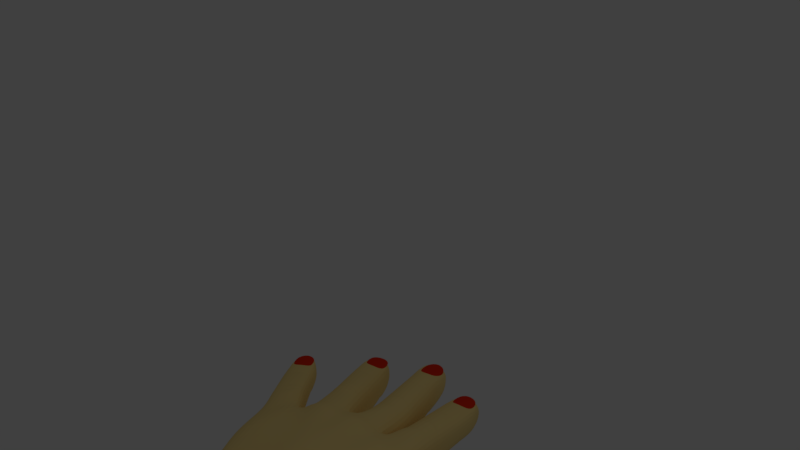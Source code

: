 # Source: Colored_Hand_-_Materials_Only.blend  (saved by Blender 2.78.0; exported with 4.5.12 LTS)
import bpy
from mathutils import Matrix  # noqa: F401  (used for matrix-valued properties, if any)

bpy.ops.wm.read_factory_settings(use_empty=True)
scene = bpy.context.scene
scene.name = 'Scene'

# ---- collections
col_collection_1 = bpy.data.collections.new('Collection 1'); scene.collection.children.link(col_collection_1)

# ---- materials (node trees are filled in below, after node groups)
mat_material_006 = bpy.data.materials.new('Material.006')
mat_material_006.alpha_threshold = 0.0
mat_material_006.use_transparent_shadow = False
mat_material_006.diffuse_color = (0.9114, 0.6912, 0.266, 1.0)
mat_material_006.roughness = 0.5
mat_material_007 = bpy.data.materials.new('Material.007')
mat_material_007.alpha_threshold = 0.0
mat_material_007.use_transparent_shadow = False
mat_material_007.diffuse_color = (0.8, 0.03054, 0.006663, 1.0)
mat_material_007.roughness = 0.5

# ---- material node trees

# ---- world
world_world = bpy.data.worlds.new('World'); scene.world = world_world
world_world.color = (0.05088, 0.05088, 0.05088)
world_world.use_sun_shadow = False
world_world.sun_shadow_jitter_overblur = 0.0
world_world.cycles.sampling_method = 'MANUAL'

# ---- cameras
cam_camera = bpy.data.cameras.new('Camera')
cam_camera.clip_end = 100.0
cam_camera.lens = 35.0
cam_camera.sensor_width = 32.0
cam_camera.sensor_height = 18.0
cam_camera.ortho_scale = 7.314
cam_camera.dof.focus_distance = 0.0
cam_camera.dof.aperture_fstop = 128.0

# ---- lights
light_lamp = bpy.data.lights.new('Lamp', 'POINT')
light_lamp.transmission_factor = 0.0
light_lamp.cutoff_distance = 30.0
light_lamp.energy = 100.0
light_lamp.shadow_buffer_clip_start = 1.001
light_lamp.shadow_soft_size = 0.1
light_lamp.shadow_maximum_resolution = 0.006
light_lamp.use_absolute_resolution = True

# ---- meshes
me_plane = bpy.data.meshes.new('Plane')
me_plane.from_pydata([(-1.0, -1.0, 0.0), (1.0, -1.0, 0.0), (-1.0, 1.0, 0.0), (1.0, 1.0, 0.0)], [], [(0, 1, 3, 2)])
me_plane.use_remesh_preserve_volume = False
me_plane.use_remesh_preserve_attributes = False
me_plane.use_mirror_vertex_groups = False
me_plane.update()
me_cube_006 = bpy.data.meshes.new('Cube.006')
me_cube_006.from_pydata([(-1.0, -1.0, -2.277), (-1.0, -1.0, 1.67), (-0.9201, 0.7712, -0.8842), (-0.9201, 0.7712, 1.587), (1.0, -1.0, -2.277), (1.0, -1.0, 1.67), (0.9459, 0.7166, -0.7014), (1.025, 0.716, 1.022), (0.2229, 0.7573, -0.8743), (0.07143, 0.7689, -0.8842), (-0.1797, 0.7712, -0.8842), (-0.5499, 0.7712, -0.8842), (-0.5499, 0.7712, 2.041), (-0.1797, 0.7712, 2.353), (0.1327, 0.7712, 2.353), (0.4593, 0.7712, 2.041), (-0.6, -1.0, -2.548), (-0.2, -1.0, -2.384), (0.2, -1.0, -2.384), (0.6, -1.0, -2.296), (0.6218, -1.039, 2.944), (0.2327, -1.059, 3.32), (-0.1673, -1.059, 3.32), (-0.5782, -1.039, 2.944), (-1.284, 1.372, 1.883), (-1.284, 1.372, -1.274), (-0.9832, 1.495, -1.274), (0.5453, 1.495, 2.323), (1.176, 1.542, 1.075), (1.238, 1.454, -1.202), (0.111, 1.481, -1.032), (-0.07255, 1.481, -1.264), (-0.4327, 1.495, -1.274), (-0.8236, 1.84, 2.596), (-0.2711, 1.602, 2.771), (0.1498, 1.495, 2.771), (-1.423, 1.793, 1.897), (-1.456, 1.757, -1.274), (-1.161, 2.571, -1.11), (0.5781, 2.034, 2.2), (1.348, 1.945, 1.012), (1.35, 1.909, -1.535), (0.3255, 2.115, -1.027), (-0.07255, 2.02, -1.264), (-0.4737, 2.034, -1.274), (-1.161, 2.571, 2.1), (-0.3352, 2.034, 2.771), (0.1089, 2.038, 2.613), (0.8348, 2.754, 2.005), (1.383, 2.321, 1.046), (1.387, 2.349, -1.559), (0.8365, 2.757, -1.162), (0.08311, 3.053, -1.354), (-0.5372, 2.949, -1.015), (-1.112, 2.703, -1.272), (-1.112, 2.703, 1.639), (-0.5312, 2.925, 1.871), (0.08387, 3.006, 1.618), (-1.591, 2.174, 1.547), (-1.591, 2.174, -1.0), (-1.288, 2.68, -0.6901), (-1.288, 2.68, 1.45), (-1.79, 2.444, 1.494), (-1.79, 2.444, -0.7447), (-1.492, 2.868, -0.908), (-1.479, 2.889, 1.642), (-2.13, 2.981, 1.16), (-2.128, 2.946, -0.4319), (-1.787, 3.231, -0.6611), (-1.77, 3.261, 1.317), (-2.148, 3.222, 0.9558), (-2.24, 3.151, -0.5541), (-1.876, 3.373, -0.7288), (-1.972, 3.35, 0.9838), (-2.255, 3.37, 1.018), (-2.313, 3.341, -0.4425), (-2.037, 3.577, -0.6353), (-2.058, 3.505, 1.011), (-2.299, 3.48, 1.123), (-2.299, 3.48, -0.2986), (-2.127, 3.608, -0.4384), (-2.127, 3.608, 0.983), (-0.8272, 3.504, -1.245), (-1.3, 3.222, -1.142), (-1.305, 3.305, 1.167), (-0.837, 3.52, 1.109), (-1.092, 4.087, -1.219), (-1.503, 3.858, -1.128), (-1.54, 3.894, 0.802), (-1.066, 4.042, 0.7195), (-1.161, 4.311, -1.235), (-1.625, 4.11, -1.109), (-1.577, 4.192, 0.5727), (-1.24, 4.29, 0.4705), (-1.311, 4.482, -1.142), (-1.667, 4.329, -1.044), (-1.637, 4.418, 0.3148), (-1.346, 4.513, 0.263), (-1.397, 4.606, -0.8316), (-1.634, 4.51, -0.7623), (-1.64, 4.527, 0.01116), (-1.409, 4.591, -0.09075), (0.01512, 3.392, -1.289), (-0.6094, 3.332, -1.047), (-0.5421, 3.332, 1.073), (0.0277, 3.438, 1.232), (-0.03829, 3.721, -1.23), (-0.6555, 3.638, -1.066), (-0.5988, 3.639, 0.9272), (-0.05767, 3.762, 1.186), (-0.2639, 4.36, -1.253), (-0.755, 4.262, -1.151), (-0.7397, 4.273, 0.8036), (-0.2663, 4.376, 0.9206), (-0.3218, 4.599, -1.328), (-0.8483, 4.496, -1.125), (-0.8141, 4.637, 0.7544), (-0.3814, 4.741, 0.8477), (-0.455, 4.952, -1.136), (-0.8736, 4.89, -0.5261), (-0.8543, 4.914, 0.8118), (-0.4828, 5.021, 0.2842), (-0.5889, 5.064, -0.5222), (-0.8145, 5.02, -0.4351), (-0.8574, 4.977, 0.1587), (-0.5669, 5.07, 0.1907), (0.6161, 3.647, -1.268), (0.05562, 3.538, -1.546), (0.01484, 3.574, 0.5625), (0.5945, 3.664, 0.9134), (0.5109, 4.203, -1.401), (0.003569, 4.143, -1.486), (-0.003065, 4.145, 0.4824), (0.5388, 4.213, 0.7214), (0.4923, 4.555, -1.518), (-0.02042, 4.493, -1.621), (0.04685, 4.549, 0.2457), (0.4097, 4.591, 0.3529), (0.3923, 4.786, -1.434), (0.01406, 4.742, -1.474), (0.04209, 4.757, 0.09749), (0.3348, 4.789, 0.1187), (0.3123, 4.863, -1.15), (0.04878, 4.81, -1.175), (0.0413, 4.822, -0.0191), (0.3468, 4.859, -0.08297), (1.009, 2.982, 0.8398), (1.467, 2.652, 1.052), (1.473, 2.669, -1.605), (0.9647, 3.039, -0.9868), (1.004, 3.181, 0.7431), (1.585, 2.949, 0.9538), (1.569, 2.939, -1.384), (0.9887, 3.241, -1.257), (1.017, 3.309, 0.6259), (1.49, 3.165, 0.5586), (1.531, 3.137, -0.8666), (1.006, 3.373, -1.282), (1.124, 3.551, 0.8987), (1.494, 3.327, 0.7659), (1.522, 3.334, -1.306), (1.087, 3.54, -1.24), (1.193, 3.605, 0.5541), (1.433, 3.512, 0.5733), (1.444, 3.501, -1.034), (1.21, 3.593, -1.263), (0.7459, 0.7712, 1.814), (0.8, -1.0, -2.286), (0.5781, 0.7712, -0.8842), (0.8123, -1.022, 2.615), (0.9067, 1.495, 1.798), (0.64, 1.495, -1.796), (0.9898, 2.021, 1.58), (0.7671, 2.089, -2.071), (1.027, 2.388, 1.437), (1.053, 2.553, -1.795), (1.191, 2.834, 1.462), (1.23, 2.836, -1.723), (1.297, 3.069, 1.312), (1.273, 3.051, -1.788), (1.301, 3.22, 1.29), (1.32, 3.139, -1.657), (1.33, 3.421, 1.173), (1.338, 3.446, -1.633), (1.358, 3.515, 1.055), (1.411, 3.584, -1.232), (0.3998, 0.7712, -0.8842), (0.675, -1.035, 2.862), (0.297, 1.495, -1.483), (0.5445, 2.129, -1.586), (0.9197, 2.659, -1.568), (1.006, 3.028, -1.478), (1.029, 3.182, -1.711), (1.057, 3.298, -1.729), (1.176, 3.496, -1.673), (1.346, 3.605, -1.282), (0.6122, 0.7712, 1.977), (0.6556, -1.0, -2.293), (0.7511, 1.515, 2.187), (0.8222, 2.019, 2.027), (0.8922, 2.538, 1.658), (1.028, 2.957, 1.223), (1.075, 3.158, 1.009), (1.107, 3.286, 0.9363), (1.241, 3.479, 1.077), (1.276, 3.576, 0.9425), (0.8503, 0.7712, 1.686), (0.9129, -1.0, -2.281), (1.06, 1.541, 1.653), (1.111, 2.034, 1.377), (1.172, 2.377, 1.209), (1.338, 2.778, 1.313), (1.443, 3.034, 1.158), (1.415, 3.175, 1.19), (1.454, 3.354, 1.177), (1.44, 3.476, 0.9583), (0.7772, 0.7712, -0.8842), (0.9185, -1.01, 2.388), (0.9055, 1.545, -1.724), (1.083, 2.095, -1.88), (1.185, 2.417, -1.698), (1.36, 2.756, -1.717), (1.427, 2.985, -1.593), (1.466, 3.08, -1.458), (1.441, 3.385, -1.44), (1.459, 3.595, -1.214), (1.397, 2.458, -1.539), (1.411, 2.449, 1.109), (0.852, 2.857, 1.085), (0.8968, 2.965, -1.234), (1.103, 2.65, 1.35), (1.118, 2.664, -1.821), (0.9586, 2.729, 1.528), (0.9701, 2.838, -1.648), (1.205, 2.52, -1.71), (1.235, 2.508, 1.192), (-1.0, -0.8816, -2.201), (-1.0, -0.8816, 1.67), (1.115, -0.9367, -2.305), (1.068, -0.8326, 1.569), (0.6213, -0.92, 2.957), (0.2322, -0.9396, 3.333), (-0.1678, -0.9396, 3.333), (-0.5787, -0.92, 2.957), (-0.6, -0.8816, -2.219), (-0.1982, -0.8848, -2.002), (0.09481, -0.9012, -1.947), (0.4483, -0.8956, -2.209), (0.8118, -0.9028, 2.628), (0.7893, -0.8816, -2.21), (0.642, -0.8816, -2.217), (0.6745, -0.9157, 2.875), (0.9181, -0.8909, 2.401), (0.9082, -0.8816, -2.205), (-0.3648, 0.7712, -0.8842), (-0.3648, 0.7712, 2.197), (-0.4, -1.0, -2.466), (-0.3714, -1.051, 3.179), (-0.6541, 1.495, -1.274), (-0.5019, 1.648, 2.589), (-0.7917, 2.114, -1.44), (-0.6305, 2.166, 2.443), (-0.8148, 2.834, -1.615), (-0.8211, 2.907, 2.206), (-1.088, 3.421, -1.325), (-1.089, 3.443, 1.657), (-1.306, 3.972, -1.384), (-1.306, 3.986, 0.9466), (-1.4, 4.211, -1.368), (-1.393, 4.208, 0.8228), (-1.464, 4.412, -1.289), (-1.519, 4.529, 0.3298), (-1.516, 4.558, -0.9336), (-1.518, 4.549, 0.1891), (-0.4, -0.8816, -2.142), (-0.3719, -0.9322, 3.192), (-0.0733, 0.7617, -0.8549), (-0.06591, 0.7712, 2.353), (0.0, -1.0, -2.384), (0.03405, -1.061, 3.367), (-0.219, 1.495, -1.274), (-0.07733, 1.495, 2.771), (-0.219, 2.034, -1.274), (-0.1231, 2.034, 2.687), (-0.227, 3.001, -1.184), (-0.227, 3.096, 1.789), (-0.3073, 3.384, -1.355), (-0.2909, 3.385, 1.956), (-0.3529, 3.691, -1.26), (-0.3554, 3.764, 1.65), (-0.5199, 4.291, -1.324), (-0.5159, 4.321, 1.303), (-0.5988, 4.542, -1.426), (-0.6102, 4.648, 1.19), (-0.6405, 4.84, -1.319), (-0.6869, 5.046, 0.6585), (-0.6967, 5.051, -0.6719), (-0.7001, 5.055, 0.1464), (0.003166, -0.8873, -1.955), (0.03357, -0.942, 3.38), (0.1249, 0.7602, -0.8772), (0.3328, 0.7712, 2.197), (0.4, -1.0, -2.34), (0.4286, -1.051, 3.179), (0.01925, 1.481, -1.148), (0.3475, 1.495, 2.547), (0.1141, 2.075, -1.202), (0.3487, 2.055, 2.431), (0.3703, 3.022, -1.869), (0.3769, 3.04, 1.742), (0.3302, 3.585, -1.468), (0.3405, 3.537, 1.56), (0.2584, 4.177, -1.446), (0.2679, 4.179, 0.9518), (0.2359, 4.524, -1.569), (0.2344, 4.507, 0.8174), (0.2031, 4.765, -1.456), (0.2054, 4.777, 0.4744), (0.1876, 4.826, -1.367), (0.1928, 4.863, 0.3412), (0.2843, -0.8956, -2.132), (0.4281, -0.9322, 3.192), (-0.7722, 0.7712, -0.8842), (-0.8302, -1.018, 2.538), (-0.7722, 0.7712, 1.768), (-0.8402, -1.0, -2.385), (-1.164, 1.421, -1.274), (-1.123, 1.703, 2.622), (-1.267, 2.113, -1.124), (-1.211, 2.015, 2.262), (-1.386, 2.34, -1.034), (-1.417, 2.385, 1.888), (-1.576, 2.612, -0.7997), (-1.572, 2.621, 1.85), (-1.912, 3.056, -0.6281), (-1.926, 3.103, 1.454), (-2.024, 3.217, -0.6137), (-2.039, 3.263, 1.481), (-2.144, 3.404, -0.5193), (-2.191, 3.501, 1.317), (-2.224, 3.564, -0.3617), (-2.216, 3.589, 1.017), (-0.8402, -0.8816, -2.209), (-0.8307, -0.8987, 2.551), (-0.4298, 2.516, 2.47), (0.6729, 2.448, 1.992), (1.356, 2.068, 1.005), (-1.135, 2.607, 1.957), (-0.5055, 2.392, -1.455), (0.01748, 2.401, -1.366), (1.376, 2.076, -1.575), (0.09068, 2.59, 2.224), (-1.135, 2.607, -1.208), (0.6909, 2.418, -1.535), (0.907, 2.33, -1.851), (0.9847, 2.187, 1.588), (0.8707, 2.325, 1.804), (0.7819, 2.407, -1.573), (1.133, 2.262, -1.75), (1.137, 2.132, 1.366), (-0.7184, 2.398, -1.348), (-0.6739, 2.438, 2.624), (-0.1721, 2.434, 2.624), (-0.223, 2.39, -1.54), (0.2407, 2.395, -1.251), (0.3526, 2.431, 2.583), (-0.4805, 2.721, 2.341), (1.372, 2.194, 0.9206), (-0.5213, 2.721, -1.545), (1.378, 2.2, -1.595), (0.08728, 2.798, 2.047), (-1.123, 2.655, -1.24), (0.7645, 2.605, -1.46), (0.9832, 2.45, -1.734), (1.007, 2.288, 1.515), (0.8823, 2.432, 1.734), (0.8554, 2.526, -1.511), (1.137, 2.348, -1.67), (1.156, 2.255, 1.29), (-0.769, 2.685, -1.538), (-0.7337, 2.696, 2.824), (-0.2008, 2.909, 2.845), (-0.225, 2.759, -1.672), (0.3109, 2.716, -1.573), (0.3774, 2.805, 2.553), (0.7557, 2.601, 2.123), (-1.123, 2.655, 1.798), (0.07128, 2.699, -1.8), (-1.0, -1.0, -0.3037), (-0.9201, 0.7712, 0.3513), (1.116, 0.7371, 0.0582), (1.0, -1.0, -0.1057), (0.6129, -1.023, 0.3401), (0.2238, -1.043, 0.7158), (-0.1762, -1.043, 0.7158), (-0.5871, -1.023, 0.3401), (-1.337, 1.343, 0.2967), (1.286, 1.519, -0.08568), (-1.486, 1.737, 0.408), (1.386, 1.909, -0.2611), (-1.161, 2.571, 0.4953), (1.487, 2.286, -0.5138), (-1.112, 2.703, 0.1835), (-0.5372, 2.949, 0.1052), (0.08311, 3.053, -0.202), (0.845, 2.757, 0.4495), (-1.591, 2.174, 0.2733), (-1.288, 2.68, 0.5836), (-1.79, 2.444, 0.2018), (-1.479, 2.897, 0.4114), (-2.13, 2.945, 0.5418), (-1.771, 3.271, 0.3633), (-2.24, 3.151, 0.4914), (-1.866, 3.412, 0.3406), (-2.313, 3.341, 0.5066), (-2.037, 3.577, 0.3138), (-2.299, 3.48, 0.4121), (-2.127, 3.608, 0.2723), (-1.318, 3.21, -0.06405), (-0.8463, 3.577, -0.5072), (-1.54, 3.85, -0.1273), (-1.062, 4.074, -0.7745), (-1.63, 4.124, -0.1603), (-1.164, 4.294, -0.8588), (-1.672, 4.343, -0.2308), (-1.272, 4.481, -0.8362), (-1.637, 4.518, -0.4183), (-1.403, 4.598, -0.5752), (-0.6266, 3.332, 0.08154), (0.0277, 3.438, -0.5694), (-0.688, 3.655, 0.01043), (-0.02609, 3.736, -0.5403), (-0.8206, 4.263, -0.07108), (-0.2225, 4.365, -0.3427), (-0.8654, 4.496, -0.09138), (-0.3218, 4.599, -0.3641), (-0.9208, 4.788, 0.2696), (-0.3772, 4.892, -0.3076), (-0.8446, 5.015, -0.1946), (-0.5889, 5.092, -0.253), (0.01197, 3.57, -0.6321), (0.6185, 3.672, -0.2025), (-0.02876, 4.145, -0.5432), (0.5656, 4.213, -0.3211), (-0.04709, 4.491, -0.6235), (0.519, 4.553, -0.4997), (0.001451, 4.769, -0.6191), (0.4046, 4.813, -0.5798), (0.05132, 4.864, -0.6112), (0.3533, 4.889, -0.5824), (1.503, 2.659, -0.3125), (0.967, 3.055, -0.09208), (1.573, 2.951, -0.228), (0.9559, 3.233, -0.3821), (1.528, 3.122, -0.2313), (0.989, 3.334, -0.4364), (1.074, 3.584, -0.4632), (1.51, 3.526, -0.2461), (1.221, 3.674, -0.2043), (1.407, 3.66, 0.08356), (0.8034, -1.006, 0.01143), (1.329, 3.688, -0.01433), (0.6662, -1.019, 0.2582), (0.9129, -1.0, -0.1057), (1.48, 3.621, 0.03948), (0.8768, 2.911, -0.06763), (1.464, 2.39, -0.4587), (1.196, -0.8943, -0.202), (-1.025, -0.8735, -0.2431), (-1.52, 4.558, -0.3834), (-0.3803, -1.036, 0.5749), (-0.712, 5.053, -0.2268), (0.02519, -1.045, 0.7628), (0.193, 4.893, -0.7721), (0.4197, -1.036, 0.5749), (-2.204, 3.543, 0.3041), (-0.8391, -1.002, -0.066), (-1.135, 2.607, 0.3746), (1.424, 2.055, -0.3464), (-1.123, 2.655, 0.279), (1.464, 2.167, -0.4163), (-0.9601, -0.05518, 1.628), (1.061, -0.05944, -1.018), (-0.9601, -0.05518, -1.543), (0.9937, -0.04247, 1.102), (0.5297, -0.05518, 2.1), (0.169, -0.0599, 2.516), (-0.1875, -0.05938, 2.506), (-0.5749, -0.05518, 2.1), (-0.5749, -0.05518, -1.552), (-0.1898, -0.05518, -1.474), (0.08156, -0.06333, -1.469), (0.3499, -0.06915, -1.542), (0.7729, -0.05518, 1.864), (0.6837, -0.05518, -1.547), (0.5209, -0.05518, -1.55), (0.6339, -0.05518, 2.035), (0.8816, -0.05518, 1.731), (0.8427, -0.05518, -1.545), (-0.3824, -0.05518, 2.263), (-0.3824, -0.05518, -1.513), (-0.02943, -0.06153, 2.547), (-0.03665, -0.05996, -1.46), (0.3664, -0.05518, 2.263), (0.2046, -0.06767, -1.505), (-0.8062, -0.05518, 1.979), (-0.8062, -0.05518, -1.546), (1.158, -0.06164, -0.1048), (-1.031, -0.05518, 0.04274), (0.056, 3.321, -1.448), (0.698, 3.209, -1.267), (0.6977, 3.208, 1.416), (0.05688, 3.296, 1.158), (0.3404, 3.332, 1.728), (0.3405, 3.321, -1.705), (0.05098, 3.314, -0.3436), (0.7193, 3.21, 0.1073), (-0.6107, 4.636, 0.9244), (-0.4277, 4.737, 0.8297), (-0.6796, 5.021, 0.728), (-0.5233, 4.981, 0.3241), (-0.8201, 4.899, 0.3064), (-0.7649, 4.645, 0.8111), (-0.6182, 4.645, 0.9363), (-0.4469, 4.718, 0.9337), (-0.673, 5.051, 0.8834), (-0.498, 5.075, 0.7438), (-0.8978, 4.977, 0.7257), (-0.768, 4.675, 0.9179), (-0.004791, 4.162, -1.567), (0.5325, 4.229, -1.379), (0.2639, 4.195, -1.473), (0.5433, 4.194, -1.351), (-0.001284, 4.124, -1.566), (0.271, 4.159, -1.461), (0.05861, 3.55, -1.56), (0.6174, 3.645, -1.363), (0.334, 3.596, -1.494), (0.001773, 3.606, -0.522), (0.06464, 3.527, -1.563), (0.3343, 3.576, -1.521), (0.01028, 3.54, -0.4997), (0.6236, 3.626, -1.35), (-1.376, 4.158, 0.853), (-1.174, 4.276, 0.541), (-1.52, 4.532, 0.3736), (-1.294, 4.502, 0.3114), (-1.678, 4.426, 0.1445), (-1.634, 4.147, 0.6244), (-1.397, 4.216, 0.7419), (-1.228, 4.29, 0.5462), (-1.499, 4.513, 0.3122), (-1.347, 4.506, 0.3372), (-1.667, 4.424, 0.3348), (-1.597, 4.187, 0.6189), (-1.585, 4.209, 0.6424), (-1.249, 4.307, 0.5402), (-1.733, 4.483, 0.5018), (-1.322, 4.628, 0.4542), (-1.406, 4.234, 0.8115), (-1.508, 4.575, 0.5398), (0.2379, 4.449, 0.8228), (0.4929, 4.553, 0.5166), (0.2007, 4.816, 0.4748), (0.4076, 4.789, 0.2175), (0.0002881, 4.745, 0.1983), (-0.02024, 4.491, 0.3744), (0.2279, 4.496, 0.5082), (0.3916, 4.572, 0.4834), (0.1921, 4.804, 0.2909), (0.3665, 4.753, 0.2634), (0.04548, 4.718, 0.2449), (0.07093, 4.534, 0.3921), (0.2327, 4.421, 0.8672), (0.2031, 4.914, 0.5627), (0.4222, 4.522, 0.5364), (0.3889, 4.873, 0.3385), (-0.02373, 4.861, 0.2412), (0.05164, 4.475, 0.471), (-2.024, 3.242, 1.482), (-1.879, 3.417, 1.199), (-2.203, 3.518, 1.306), (-2.031, 3.543, 1.151), (-2.302, 3.36, 1.166), (-2.236, 3.158, 1.141), (-2.048, 3.293, 1.138), (-1.966, 3.378, 1.222), (-2.181, 3.489, 1.121), (-2.032, 3.523, 1.173), (-2.276, 3.35, 1.181), (-2.17, 3.244, 1.171), (-2.002, 3.22, 1.579), (-2.238, 3.62, 1.409), (-1.866, 3.377, 1.173), (-2.06, 3.653, 1.183), (-2.413, 3.451, 1.121), (-2.21, 3.092, 1.135), (1.532, 3.085, -0.2293), (1.557, 3.052, -1.116), (1.526, 3.322, -1.045), (1.543, 3.117, 0.6891), (1.516, 3.332, 0.8719), (1.481, 3.57, -0.163), (1.548, 3.538, -0.912), (1.48, 3.48, 0.8163), (1.5, 3.142, -0.2337), (1.54, 3.125, -0.6493), (1.5, 3.348, -1.027), (1.525, 3.145, 0.3475), (1.465, 3.352, 0.7342), (1.478, 3.555, -0.06724), (1.371, 3.51, -0.7328), (1.494, 3.489, 0.2518), (1.535, 3.359, 0.007412), (1.56, 3.349, -0.8397), (1.524, 3.348, 0.8101), (1.551, 3.597, 0.01366), (1.531, 3.102, -0.2081), (1.548, 3.134, -0.6361), (1.506, 3.121, 0.7223), (1.564, 3.547, -0.9023), (1.513, 3.538, 0.8686), (-0.7781, 4.279, -1.159), (-0.8245, 4.283, -0.07283), (-0.2539, 4.383, -1.276), (-0.5241, 4.35, 1.358), (-0.7447, 4.288, 0.7995), (-0.2311, 4.386, -0.3445), (-0.2751, 4.394, 0.9145), (-0.5268, 4.312, -1.333), (-0.768, 4.239, -1.159), (-0.2596, 4.363, 0.9247), (-0.7364, 4.267, 0.8036), (-0.2161, 4.345, -0.3492), (-0.5104, 4.301, 1.387), (-0.8163, 4.243, -0.06846), (-0.2406, 4.343, -1.269), (-0.5153, 4.273, -1.325), (0.2608, 4.231, -1.484), (-0.006511, 4.198, -1.573), (0.5281, 4.264, -1.394), (-0.004954, 4.183, 0.4705), (0.2646, 4.208, 1.032), (-0.03077, 4.183, -0.5521), (0.5338, 4.25, 0.6989), (0.5605, 4.25, -0.3408), (-0.002064, 4.113, 0.4868), (0.5475, 4.163, -1.352), (0.2745, 4.127, -1.463), (0.5686, 4.182, -0.3145), (0.5419, 4.182, 0.7321), (0.002062, 4.092, -1.566), (-0.02705, 4.115, -0.542), (0.2699, 4.148, 1.08), (-1.051, 4.085, -1.243), (-1.056, 4.02, 0.7363), (-1.53, 3.869, 0.8176), (-1.526, 3.812, -1.14), (-1.297, 3.949, -1.381), (-1.297, 3.962, 1.051), (-1.53, 3.823, -0.1246), (-1.053, 4.052, -0.7631), (-1.55, 3.921, 0.7826), (-1.546, 3.869, -1.136), (-1.07, 4.128, -1.244), (-1.077, 4.068, 0.7), (-1.314, 4.004, 1.011), (-1.317, 3.998, -1.382), (-1.074, 4.098, -0.7837), (-1.549, 3.88, -0.1309), (-1.307, 3.183, -1.173), (-0.796, 3.487, -1.264), (-0.8226, 3.492, 1.145), (-1.296, 3.277, 1.189), (-0.9933, 3.28, 1.65), (-1.076, 3.393, -1.339), (-1.308, 3.186, -0.05243), (-0.8318, 3.548, -0.4785), (-0.8499, 3.55, 1.087), (-1.319, 3.338, 1.146), (-1.329, 3.243, -1.166), (-0.8225, 3.546, -1.275), (-1.101, 3.452, -1.329), (-1.127, 3.622, 1.423), (-1.33, 3.246, -0.06762), (-0.8585, 3.605, -0.5223), (-1.78, 3.275, 1.307), (-2.139, 2.998, 1.158), (-2.14, 2.963, -0.516), (-1.793, 3.245, -0.7421), (-1.922, 3.071, -0.6268), (-1.935, 3.115, 1.517), (-1.779, 3.284, 0.3612), (-2.14, 2.963, 0.5373), (-2.117, 2.922, -0.5102), (-1.775, 3.217, -0.746), (-1.758, 3.244, 1.33), (-2.118, 2.962, 1.164), (-1.915, 3.087, 1.521), (-1.899, 3.039, -0.6306), (-1.76, 3.256, 0.3656), (-2.117, 2.922, 0.5438), (-0.8435, 3.535, 1.098), (-1.312, 3.322, 1.156), (-1.315, 3.232, -1.154), (-0.8249, 3.525, -1.26), (-1.095, 3.436, -1.327), (-1.125, 3.579, 1.537), (-1.324, 3.228, -0.06584), (-0.8524, 3.591, -0.5148), (-1.304, 3.203, -1.157), (-1.019, 3.335, 1.748), (-1.082, 3.407, -1.332), (-1.313, 3.198, -0.05824), (-0.839, 3.563, -0.4928), (-0.8116, 3.496, -1.254), (-0.8298, 3.506, 1.127), (-1.301, 3.291, 1.178), (-0.8398, 3.527, 1.105), (-1.308, 3.312, 1.162), (-1.307, 3.226, -1.147), (-0.8262, 3.513, -1.251), (-1.091, 3.427, -1.326), (-1.107, 3.495, 1.533), (-1.32, 3.218, -0.06482), (-0.8489, 3.583, -0.5105), (-1.302, 3.214, -1.148), (-1.055, 3.399, 1.634), (-1.086, 3.415, -1.328), (-1.316, 3.205, -0.06154), (-0.8431, 3.571, -0.501), (-0.8205, 3.5, -1.249), (-0.8339, 3.514, 1.117), (-1.304, 3.299, 1.172), (-1.515, 2.896, -0.8947), (-1.817, 2.486, 1.467), (-1.802, 2.505, -0.6206), (-1.502, 2.918, 1.616), (-1.597, 2.656, 1.722), (-1.603, 2.647, -0.7858), (-1.502, 2.927, 0.4076), (-1.817, 2.483, 0.23), (-1.837, 2.513, -0.7107), (-1.519, 2.94, 1.597), (-1.657, 2.722, 1.756), (-1.623, 2.674, -0.7752), (-1.52, 2.949, 0.4047), (-1.837, 2.513, 0.2514), (-1.547, 2.897, -0.7637), (-1.837, 2.519, 1.446), (-1.865, 2.554, -0.6906), (-1.543, 2.971, 1.57), (-1.726, 2.819, 1.61), (-1.65, 2.711, -0.7607), (-1.544, 2.98, 0.4008), (-1.865, 2.554, 0.2807), (-1.557, 2.948, -0.8707), (-1.865, 2.563, 1.418), (-1.893, 2.595, -0.6708), (-1.567, 3.001, 1.544), (-1.752, 2.855, 1.682), (-1.678, 2.747, -0.7464), (-1.568, 3.01, 0.397), (-1.893, 2.595, 0.3096), (-1.581, 2.978, -0.857), (-1.893, 2.607, 1.39), (0.0133, 3.622, 0.5556), (0.5897, 3.711, 0.8969), (0.05348, 3.599, -1.561), (0.611, 3.692, -1.362), (0.3286, 3.644, -1.491), (0.614, 3.718, -0.2127), (-0.0008388, 3.652, -0.5238), (0.3204, 3.671, 1.458), (0.6036, 3.747, -1.361), (0.3223, 3.701, -1.488), (0.6087, 3.773, -0.2246), (-0.003896, 3.706, -0.5259), (0.2924, 3.887, 1.269), (0.01151, 3.68, 0.5476), (0.5841, 3.766, 0.8777), (0.04748, 3.656, -1.562), (0.5975, 3.792, -1.36), (0.3171, 3.747, -1.485), (0.6043, 3.817, -0.2343), (-0.00641, 3.75, -0.5277), (0.3021, 3.948, 1.274), (0.01004, 3.727, 0.541), (0.5795, 3.811, 0.8619), (0.04255, 3.704, -1.562), (0.638, 3.539, -1.336), (0.06284, 3.484, -1.54), (0.3356, 3.523, -1.559), (0.01873, 3.493, -0.4673), (0.318, 3.477, 1.702), (0.6354, 3.576, -0.1503), (0.6134, 3.569, 1.01), (0.02356, 3.516, 0.6862), (0.0125, 3.648, 0.552), (0.5872, 3.735, 0.8883), (0.0508, 3.624, -1.561), (0.6077, 3.717, -1.362), (0.3258, 3.67, -1.49), (0.6116, 3.743, -0.218), (-0.002206, 3.676, -0.5247), (0.3049, 3.813, 1.482), (0.01407, 3.598, 0.559), (0.5921, 3.687, 0.9051), (0.05604, 3.574, -1.561), (0.6142, 3.669, -1.363), (0.3313, 3.62, -1.493), (0.6163, 3.695, -0.2076), (0.0004672, 3.629, -0.5229), (0.3214, 3.589, 1.626), (0.9973, 3.017, 0.9633), (0.9692, 3.072, -1.029), (1.489, 2.713, -1.569), (1.484, 2.703, 1.071), (1.204, 2.875, 1.433), (1.239, 2.872, -1.728), (1.036, 2.99, 1.189), (0.9993, 3.061, -1.648), (1.371, 2.793, -1.697), (1.351, 2.822, 1.321), (1.516, 2.707, -0.2958), (0.9658, 3.084, -0.1377), (1.458, 2.627, -1.592), (0.9673, 2.959, 1.022), (1.174, 2.797, 1.441), (1.208, 2.802, -1.742), (1.015, 2.911, 1.286), (0.9896, 2.998, -1.635), (1.329, 2.709, -1.716), (1.319, 2.724, 1.292), (1.457, 2.612, 1.067), (0.9514, 3.024, -1.035), (0.9499, 3.027, -0.08449), (1.494, 2.605, -0.345), (-0.3688, 3.748, -1.267), (-0.7005, 3.712, 0.002734), (-0.04462, 3.796, -0.5217), (-0.6251, 3.702, -1.05), (-0.09935, 3.776, -1.187), (-0.3841, 3.908, 1.54), (-0.6122, 3.7, 0.9152), (-0.07736, 3.82, 1.161), (-0.5898, 3.591, 0.9502), (-0.3075, 3.6, 1.663), (-0.0176, 3.689, -0.5449), (-0.6482, 3.59, -1.063), (-0.3457, 3.643, -1.275), (-0.02986, 3.669, -1.239), (-0.6783, 3.604, 0.02165), (-0.04419, 3.711, 1.193), (-0.3895, 3.822, -1.275), (-0.7169, 3.787, -0.00734), (-0.06888, 3.873, -0.4973), (-0.3953, 3.953, 1.597), (-0.1032, 3.897, 1.127), (-0.6808, 3.773, -1.087), (-0.08384, 3.861, -1.238), (-0.6298, 3.781, 0.8994), (-0.5764, 3.518, 0.9847), (-0.6373, 3.517, -1.058), (-0.02394, 3.634, 1.204), (-0.3218, 3.559, 1.805), (-0.004841, 3.618, -0.5518), (-0.3349, 3.57, -1.298), (-0.01719, 3.591, -1.253), (-0.6637, 3.527, 0.03852), (-0.6607, 3.665, -1.07), (-0.0476, 3.75, -1.231), (-0.6051, 3.668, 0.9216), (-0.3604, 3.718, -1.263), (-0.6939, 3.682, 0.006794), (-0.03484, 3.764, -0.5315), (-0.3783, 3.878, 1.699), (-0.06697, 3.79, 1.174), (-0.3359, 3.679, 1.731), (-0.02185, 3.713, -0.5426), (-0.3493, 3.667, -1.268), (-0.03407, 3.695, -1.234), (-0.6831, 3.629, 0.01604), (-0.5943, 3.615, 0.9387), (-0.6519, 3.614, -1.064), (-0.05093, 3.736, 1.19)], [], [(508, 481, 3, 389), (389, 3, 24, 396), (467, 239, 5, 391), (476, 323, 1, 388), (253, 238, 4, 207), (343, 237, 1, 323), (251, 240, 20, 187), (321, 241, 21, 303), (299, 242, 22, 279), (275, 243, 23, 257), (342, 244, 16, 325), (274, 245, 17, 256), (298, 246, 18, 278), (320, 247, 19, 302), (462, 187, 20, 392), (474, 303, 21, 393), (472, 279, 22, 394), (470, 257, 23, 395), (300, 9, 31, 304), (390, 6, 29, 397), (324, 12, 33, 327), (301, 15, 27, 305), (396, 24, 36, 398), (281, 35, 47, 283), (397, 29, 41, 399), (280, 32, 44, 282), (259, 34, 46, 261), (255, 13, 34, 259), (276, 10, 32, 280), (322, 2, 25, 326), (277, 14, 35, 281), (254, 11, 26, 258), (206, 7, 28, 208), (186, 8, 30, 188), (480, 369, 50, 401), (328, 37, 59, 330), (382, 368, 53, 284), (380, 366, 56, 263), (378, 367, 49, 210), (258, 26, 38, 260), (188, 30, 42, 189), (305, 27, 39, 307), (326, 25, 37, 328), (327, 33, 45, 329), (304, 31, 43, 306), (208, 28, 40, 209), (837, 826, 148, 450), (728, 726, 83, 264), (285, 57, 105, 287), (540, 539, 127, 310), (381, 370, 57, 285), (379, 371, 54, 262), (376, 372, 51, 190), (384, 385, 48, 309), (383, 387, 52, 308), (479, 386, 55, 402), (407, 60, 64, 409), (400, 38, 60, 407), (329, 45, 61, 331), (398, 36, 58, 406), (699, 694, 67, 334), (330, 59, 63, 332), (331, 61, 65, 333), (406, 58, 62, 408), (691, 686, 580, 579), (698, 696, 69, 335), (701, 697, 66, 410), (700, 695, 68, 411), (413, 72, 76, 415), (693, 687, 584, 412), (692, 689, 72, 413), (690, 688, 71, 336), (581, 582, 81, 341), (336, 71, 75, 338), (74, 70, 596, 595), (412, 584, 583, 414), (475, 341, 81, 417), (414, 583, 78, 416), (415, 76, 80, 417), (338, 75, 79, 340), (661, 654, 86, 421), (730, 731, 82, 419), (727, 732, 85, 265), (729, 733, 84, 418), (669, 662, 548, 422), (659, 655, 89, 267), (660, 656, 88, 420), (658, 657, 87, 266), (268, 91, 95, 270), (667, 663, 91, 268), (668, 664, 90, 423), (666, 665, 544, 543), (425, 94, 98, 427), (423, 90, 94, 425), (422, 548, 547, 424), (469, 273, 101, 427), (545, 546, 101, 273), (424, 547, 100, 426), (270, 95, 99, 272), (403, 56, 104, 428), (284, 53, 103, 286), (404, 52, 102, 429), (884, 882, 430, 107), (623, 626, 116, 434), (435, 114, 118, 437), (629, 622, 115, 292), (627, 624, 114, 435), (625, 628, 117, 293), (436, 120, 124, 438), (117, 121, 520, 518), (434, 116, 120, 436), (292, 115, 119, 294), (471, 297, 125, 439), (294, 119, 123, 296), (437, 118, 122, 439), (295, 121, 125, 297), (443, 532, 130), (441, 542, 126), (541, 128, 440), (643, 641, 566, 444), (534, 533, 131, 312), (314, 135, 139, 316), (638, 639, 135, 314), (645, 640, 134, 445), (642, 644, 562, 561), (447, 138, 142, 449), (445, 134, 138, 447), (137, 141, 576, 575), (444, 566, 565, 446), (473, 319, 145, 449), (563, 564, 145, 319), (446, 565, 144, 448), (316, 139, 143, 318), (825, 814, 150, 453), (836, 827, 146, 451), (831, 835, 149, 191), (833, 834, 147, 211), (452, 152, 598, 597), (824, 816, 152, 452), (821, 815, 153, 192), (823, 817, 151, 212), (193, 157, 161, 194), (192, 153, 157, 193), (212, 151, 600, 213), (453, 150, 154, 455), (456, 158, 162, 458), (213, 600, 601, 214), (455, 154, 158, 456), (605, 156, 618, 617), (464, 215, 604, 602), (609, 155, 619, 615), (194, 161, 165, 195), (214, 601, 604, 215), (204, 182, 184, 205), (224, 183, 185, 225), (461, 205, 184, 459), (203, 180, 182, 204), (202, 178, 180, 203), (222, 179, 181, 223), (223, 181, 183, 224), (820, 818, 178, 202), (822, 819, 179, 222), (830, 828, 176, 201), (832, 829, 177, 221), (377, 373, 175, 220), (198, 170, 172, 199), (218, 171, 173, 219), (375, 374, 174, 200), (216, 168, 171, 218), (196, 166, 170, 198), (463, 217, 169, 460), (252, 248, 169, 217), (250, 249, 167, 197), (247, 250, 197, 19), (15, 196, 198, 27), (385, 375, 200, 48), (27, 198, 199, 39), (827, 830, 201, 146), (814, 820, 202, 150), (150, 202, 203, 154), (154, 203, 204, 158), (458, 162, 205, 461), (158, 204, 205, 162), (183, 194, 195, 185), (179, 192, 193, 181), (181, 193, 194, 183), (819, 821, 192, 179), (829, 831, 191, 177), (373, 376, 190, 175), (171, 188, 189, 173), (168, 186, 188, 171), (460, 169, 187, 462), (248, 251, 187, 169), (239, 252, 217, 5), (391, 5, 217, 463), (6, 216, 218, 29), (29, 218, 219, 41), (369, 377, 220, 50), (826, 832, 221, 148), (816, 822, 222, 152), (598, 223, 224, 160), (152, 222, 223, 598), (160, 224, 225, 603), (182, 214, 215, 184), (459, 184, 215, 464), (180, 213, 214, 182), (178, 212, 213, 180), (818, 823, 212, 178), (828, 833, 211, 176), (170, 208, 209, 172), (374, 378, 210, 174), (166, 206, 208, 170), (249, 253, 207, 167), (174, 210, 235, 230), (50, 220, 234, 226), (175, 190, 233, 231), (48, 200, 232, 228), (220, 175, 231, 234), (200, 174, 230, 232), (210, 49, 227, 235), (190, 51, 229, 233), (405, 48, 228, 465), (401, 50, 226, 466), (494, 498, 253, 249), (484, 497, 252, 239), (493, 496, 251, 248), (492, 495, 250, 247), (495, 494, 249, 250), (497, 493, 248, 252), (504, 492, 247, 320), (502, 491, 246, 298), (500, 490, 245, 274), (506, 489, 244, 342), (499, 488, 243, 275), (501, 487, 242, 299), (503, 486, 241, 321), (496, 485, 240, 251), (505, 481, 237, 343), (498, 482, 238, 253), (507, 484, 239, 467), (388, 1, 237, 468), (487, 499, 275, 242), (489, 500, 274, 244), (94, 270, 272, 98), (547, 545, 273, 100), (426, 100, 273, 469), (662, 666, 543, 548), (664, 667, 268, 90), (90, 268, 270, 94), (654, 658, 266, 86), (656, 659, 267, 88), (733, 727, 265, 84), (368, 379, 262, 53), (731, 728, 264, 82), (32, 258, 260, 44), (386, 380, 263, 55), (10, 254, 258, 32), (12, 255, 259, 33), (33, 259, 261, 45), (394, 22, 257, 470), (244, 274, 256, 16), (242, 275, 257, 22), (486, 501, 299, 241), (490, 502, 298, 245), (120, 295, 297, 124), (118, 294, 296, 122), (438, 124, 297, 471), (114, 292, 294, 118), (295, 120, 521, 519), (626, 625, 293, 116), (624, 629, 292, 114), (52, 284, 286, 102), (366, 381, 285, 56), (56, 285, 287, 104), (387, 382, 284, 52), (13, 277, 281, 34), (9, 276, 280, 31), (31, 280, 282, 43), (34, 281, 283, 46), (393, 21, 279, 472), (245, 298, 278, 17), (241, 299, 279, 21), (485, 503, 321, 240), (491, 504, 320, 246), (138, 316, 318, 142), (565, 563, 319, 144), (448, 144, 319, 473), (136, 567, 573, 578), (641, 642, 561, 566), (640, 638, 314, 134), (134, 314, 316, 138), (532, 534, 312, 130), (372, 383, 308, 51), (370, 384, 309, 57), (542, 540, 310, 126), (30, 304, 306, 42), (35, 305, 307, 47), (14, 301, 305, 35), (8, 300, 304, 30), (392, 20, 303, 474), (246, 320, 302, 18), (240, 321, 303, 20), (488, 505, 343, 243), (483, 506, 342, 236), (76, 338, 340, 80), (416, 78, 341, 475), (587, 74, 595, 592), (72, 336, 338, 76), (583, 581, 341, 78), (689, 690, 336, 72), (697, 698, 335, 66), (687, 691, 579, 584), (58, 331, 333, 62), (60, 330, 332, 64), (695, 699, 334, 68), (36, 329, 331, 58), (24, 327, 329, 36), (26, 326, 328, 38), (38, 328, 330, 60), (11, 322, 326, 26), (3, 324, 327, 24), (236, 342, 325, 0), (243, 343, 323, 23), (395, 23, 323, 476), (47, 307, 365, 351), (42, 306, 364, 353), (43, 282, 363, 349), (46, 283, 362, 344), (45, 261, 361, 347), (44, 260, 360, 348), (172, 209, 359, 355), (41, 219, 358, 350), (173, 189, 357, 354), (39, 199, 356, 345), (199, 172, 355, 356), (219, 173, 354, 358), (400, 45, 347, 477), (306, 43, 349, 364), (307, 39, 345, 365), (189, 42, 353, 357), (260, 38, 352, 360), (283, 47, 351, 362), (209, 40, 346, 359), (261, 46, 344, 361), (282, 44, 348, 363), (399, 41, 350, 478), (351, 365, 384, 370), (353, 364, 383, 372), (349, 363, 382, 387), (344, 362, 381, 366), (347, 361, 380, 386), (348, 360, 379, 368), (355, 359, 378, 374), (350, 358, 377, 369), (354, 357, 376, 373), (345, 356, 375, 385), (356, 355, 374, 375), (358, 354, 373, 377), (477, 347, 386, 479), (364, 349, 387, 383), (365, 345, 385, 384), (357, 353, 372, 376), (360, 352, 371, 379), (362, 351, 370, 381), (359, 346, 367, 378), (361, 344, 366, 380), (363, 348, 368, 382), (478, 350, 369, 480), (346, 478, 480, 367), (352, 477, 479, 371), (40, 399, 478, 346), (38, 400, 477, 352), (16, 395, 476, 325), (79, 416, 475, 340), (19, 392, 474, 302), (143, 448, 473, 318), (18, 393, 472, 278), (123, 438, 471, 296), (17, 394, 470, 256), (99, 426, 469, 272), (0, 388, 468, 236), (482, 507, 467, 238), (49, 401, 466, 227), (51, 405, 465, 229), (185, 459, 464, 225), (4, 391, 463, 207), (167, 460, 462, 197), (165, 458, 461, 195), (207, 463, 460, 167), (195, 461, 459, 185), (607, 164, 620, 614), (225, 464, 602, 603), (155, 605, 617, 619), (157, 455, 456, 161), (161, 456, 458, 165), (153, 453, 455, 157), (817, 824, 452, 151), (151, 452, 597, 600), (835, 836, 451, 149), (815, 825, 453, 153), (139, 446, 448, 143), (318, 473, 449, 142), (135, 444, 446, 139), (562, 445, 447, 564), (564, 447, 449, 145), (644, 645, 445, 562), (533, 442, 131), (639, 643, 444, 135), (539, 541, 440, 127), (121, 437, 439, 125), (296, 471, 439, 122), (115, 434, 436, 119), (119, 436, 438, 123), (628, 627, 435, 117), (117, 435, 437, 121), (622, 623, 434, 115), (57, 404, 429, 105), (53, 403, 428, 103), (95, 424, 426, 99), (272, 469, 427, 98), (91, 422, 424, 95), (544, 423, 425, 546), (546, 425, 427, 101), (665, 668, 423, 544), (657, 660, 420, 87), (663, 669, 422, 91), (726, 729, 418, 83), (732, 730, 419, 85), (655, 661, 421, 89), (582, 415, 417, 81), (75, 414, 416, 79), (340, 475, 417, 80), (71, 412, 414, 75), (686, 692, 413, 580), (688, 693, 412, 71), (580, 413, 415, 582), (696, 700, 411, 69), (694, 701, 410, 67), (59, 406, 408, 63), (37, 398, 406, 59), (45, 400, 407, 61), (61, 407, 409, 65), (371, 479, 402, 54), (834, 837, 450, 147), (367, 480, 401, 49), (28, 397, 399, 40), (25, 396, 398, 37), (7, 390, 397, 28), (256, 470, 395, 16), (278, 472, 394, 17), (302, 474, 393, 18), (197, 462, 392, 19), (325, 476, 388, 0), (238, 467, 391, 4), (2, 389, 396, 25), (483, 508, 389, 2), (236, 468, 508, 483), (6, 390, 507, 482), (2, 322, 506, 483), (12, 324, 505, 488), (9, 300, 504, 491), (15, 301, 503, 485), (10, 276, 502, 490), (14, 277, 501, 486), (11, 254, 500, 489), (13, 255, 499, 487), (390, 7, 484, 507), (216, 6, 482, 498), (324, 3, 481, 505), (196, 15, 485, 496), (301, 14, 486, 503), (277, 13, 487, 501), (255, 12, 488, 499), (322, 11, 489, 506), (254, 10, 490, 500), (276, 9, 491, 502), (300, 8, 492, 504), (206, 166, 493, 497), (186, 168, 494, 495), (8, 186, 495, 492), (166, 196, 496, 493), (7, 206, 497, 484), (168, 216, 498, 494), (468, 237, 481, 508), (48, 405, 516, 511), (52, 404, 515, 509), (51, 308, 514, 510), (57, 309, 513, 512), (404, 57, 512, 515), (309, 48, 511, 513), (405, 51, 510, 516), (308, 52, 509, 514), (116, 293, 517, 522), (121, 295, 519, 520), (120, 116, 522, 521), (293, 117, 518, 517), (522, 517, 523, 528), (524, 526, 525, 527, 528, 523), (518, 520, 526, 524), (517, 518, 524, 523), (519, 521, 527, 525), (521, 522, 528, 527), (520, 519, 525, 526), (630, 635, 432, 111), (631, 633, 433, 113), (632, 634, 291, 112), (636, 637, 290, 110), (633, 636, 110, 433), (637, 630, 111, 290), (635, 632, 112, 432), (634, 631, 113, 291), (879, 881, 106, 431), (131, 442, 529), (130, 312, 531, 530), (443, 130, 530), (312, 131, 529, 531), (650, 649, 443, 133), (651, 652, 442, 533), (646, 653, 313, 132), (647, 648, 534, 532), (648, 651, 533, 534), (652, 646, 132, 442), (653, 650, 133, 313), (649, 647, 532, 443), (441, 126, 536), (440, 128, 538), (310, 127, 535, 537), (126, 310, 537, 536), (127, 440, 538, 535), (796, 795, 441, 129), (791, 793, 541, 539), (790, 792, 540, 542), (797, 794, 311, 128), (793, 797, 128, 541), (794, 796, 129, 311), (795, 790, 542, 441), (792, 791, 539, 540), (550, 269, 543, 544), (271, 552, 546, 545), (552, 550, 544, 546), (554, 553, 547, 548), (269, 554, 548, 543), (553, 271, 545, 547), (93, 549, 269, 550), (551, 97, 552, 271), (97, 93, 550, 552), (92, 96, 553, 554), (549, 92, 554, 269), (96, 551, 271, 553), (92, 549, 559, 555), (556, 558, 560, 557, 555, 559), (93, 97, 558, 556), (549, 93, 556, 559), (551, 96, 557, 560), (96, 92, 555, 557), (97, 551, 560, 558), (878, 885, 109, 289), (881, 880, 288, 106), (882, 883, 108, 430), (885, 879, 431, 109), (883, 878, 289, 108), (880, 884, 107, 288), (568, 315, 561, 562), (317, 570, 564, 563), (570, 568, 562, 564), (572, 571, 565, 566), (315, 572, 566, 561), (571, 317, 563, 565), (137, 567, 315, 568), (569, 141, 570, 317), (141, 137, 568, 570), (136, 140, 571, 572), (567, 136, 572, 315), (140, 569, 317, 571), (573, 575, 576, 574), (578, 573, 574, 577), (567, 137, 575, 573), (569, 140, 577, 574), (140, 136, 578, 577), (141, 569, 574, 576), (586, 337, 579, 580), (339, 588, 582, 581), (588, 586, 580, 582), (590, 589, 583, 584), (337, 590, 584, 579), (589, 339, 581, 583), (73, 585, 337, 586), (587, 77, 588, 339), (77, 73, 586, 588), (70, 74, 589, 590), (585, 70, 590, 337), (74, 587, 339, 589), (591, 593, 594, 592), (596, 591, 592, 595), (77, 587, 592, 594), (70, 585, 591, 596), (73, 77, 594, 593), (585, 73, 593, 591), (606, 454, 597, 598), (599, 606, 598, 160), (608, 159, 601, 600), (457, 611, 603, 602), (611, 599, 160, 603), (159, 612, 604, 601), (454, 608, 600, 597), (612, 457, 602, 604), (156, 605, 454, 606), (607, 156, 606, 599), (155, 609, 159, 608), (610, 164, 611, 457), (164, 607, 599, 611), (609, 163, 612, 159), (605, 155, 608, 454), (163, 610, 457, 612), (617, 618, 614, 613), (613, 614, 620, 616), (615, 613, 616, 621), (619, 617, 613, 615), (610, 163, 621, 616), (163, 609, 615, 621), (164, 610, 616, 620), (156, 607, 614, 618), (111, 432, 623, 622), (113, 433, 627, 628), (110, 290, 629, 624), (112, 291, 625, 626), (291, 113, 628, 625), (433, 110, 624, 627), (290, 111, 622, 629), (432, 112, 626, 623), (857, 858, 631, 634), (855, 861, 632, 635), (854, 859, 630, 637), (856, 860, 636, 633), (860, 854, 637, 636), (861, 857, 634, 632), (858, 856, 633, 631), (859, 855, 635, 630), (529, 442, 643, 639), (133, 443, 645, 644), (530, 531, 638, 640), (132, 313, 642, 641), (313, 133, 644, 642), (443, 530, 640, 645), (531, 529, 639, 638), (442, 132, 641, 643), (784, 782, 647, 649), (786, 788, 650, 653), (785, 787, 646, 652), (783, 789, 651, 648), (782, 783, 648, 647), (787, 786, 653, 646), (789, 785, 652, 651), (788, 784, 649, 650), (678, 685, 661, 655), (680, 684, 660, 657), (679, 683, 659, 656), (681, 682, 658, 654), (682, 680, 657, 658), (684, 679, 656, 660), (683, 678, 655, 659), (685, 681, 654, 661), (87, 420, 669, 663), (89, 421, 668, 665), (86, 266, 667, 664), (88, 267, 666, 662), (267, 89, 665, 666), (421, 86, 664, 668), (266, 87, 663, 667), (420, 88, 662, 669), (56, 403, 677, 672), (54, 402, 676, 670), (53, 262, 675, 671), (55, 263, 674, 673), (402, 55, 673, 676), (263, 56, 672, 674), (403, 53, 671, 677), (262, 54, 670, 675), (709, 705, 681, 685), (707, 702, 678, 683), (708, 703, 679, 684), (706, 704, 680, 682), (705, 706, 682, 681), (703, 707, 683, 679), (704, 708, 684, 680), (702, 709, 685, 678), (67, 410, 693, 688), (69, 411, 692, 686), (66, 335, 691, 687), (68, 334, 690, 689), (334, 67, 688, 690), (411, 68, 689, 692), (410, 66, 687, 693), (335, 69, 686, 691), (758, 763, 701, 694), (759, 762, 700, 696), (764, 761, 699, 695), (765, 760, 698, 697), (762, 764, 695, 700), (763, 765, 697, 701), (760, 759, 696, 698), (761, 758, 694, 699), (718, 725, 709, 702), (720, 724, 708, 704), (719, 723, 707, 703), (721, 722, 706, 705), (722, 720, 704, 706), (724, 719, 703, 708), (723, 718, 702, 707), (725, 721, 705, 709), (672, 677, 714, 716), (670, 676, 713, 710), (671, 675, 712, 715), (673, 674, 711, 717), (676, 673, 717, 713), (674, 672, 716, 711), (677, 671, 715, 714), (675, 670, 710, 712), (419, 82, 721, 725), (265, 85, 718, 723), (418, 84, 719, 724), (264, 83, 720, 722), (82, 264, 722, 721), (84, 265, 723, 719), (83, 418, 724, 720), (85, 419, 725, 718), (716, 714, 730, 732), (710, 713, 729, 726), (715, 712, 728, 731), (717, 711, 727, 733), (713, 717, 733, 729), (711, 716, 732, 727), (714, 715, 731, 730), (712, 710, 726, 728), (332, 63, 736, 739), (333, 65, 737, 738), (408, 62, 735, 741), (409, 64, 734, 740), (62, 333, 738, 735), (64, 332, 739, 734), (65, 409, 740, 737), (63, 408, 741, 736), (739, 736, 742, 745), (738, 737, 743, 744), (741, 735, 749, 747), (740, 734, 748, 746), (735, 738, 744, 749), (734, 739, 745, 748), (737, 740, 746, 743), (736, 741, 747, 742), (745, 742, 750, 753), (744, 743, 751, 752), (747, 749, 757, 755), (746, 748, 756, 754), (749, 744, 752, 757), (748, 745, 753, 756), (743, 746, 754, 751), (742, 747, 755, 750), (753, 750, 758, 761), (752, 751, 759, 760), (755, 757, 765, 763), (754, 756, 764, 762), (757, 752, 760, 765), (756, 753, 761, 764), (751, 754, 762, 759), (750, 755, 763, 758), (807, 811, 771, 767), (808, 812, 772, 768), (806, 813, 773, 766), (809, 810, 770, 769), (810, 808, 768, 770), (812, 806, 766, 772), (813, 807, 767, 773), (811, 809, 769, 771), (799, 803, 776, 780), (800, 804, 777, 781), (798, 805, 778, 779), (801, 802, 775, 774), (802, 800, 781, 775), (804, 798, 779, 777), (805, 799, 780, 778), (803, 801, 774, 776), (780, 776, 784, 788), (781, 777, 785, 789), (779, 778, 786, 787), (774, 775, 783, 782), (775, 781, 789, 783), (777, 779, 787, 785), (778, 780, 788, 786), (776, 774, 782, 784), (514, 509, 791, 792), (516, 510, 790, 795), (513, 511, 796, 794), (515, 512, 797, 793), (512, 513, 794, 797), (510, 514, 792, 790), (509, 515, 793, 791), (511, 516, 795, 796), (771, 769, 801, 803), (773, 767, 799, 805), (772, 766, 798, 804), (770, 768, 800, 802), (769, 770, 802, 801), (766, 773, 805, 798), (768, 772, 804, 800), (767, 771, 803, 799), (441, 536, 809, 811), (311, 129, 807, 813), (538, 128, 806, 812), (537, 535, 808, 810), (536, 537, 810, 809), (128, 311, 813, 806), (535, 538, 812, 808), (129, 441, 811, 807), (149, 451, 825, 815), (147, 450, 824, 817), (176, 211, 823, 818), (148, 221, 822, 816), (177, 191, 821, 819), (146, 201, 820, 814), (221, 177, 819, 822), (201, 176, 818, 820), (211, 147, 817, 823), (191, 149, 815, 821), (450, 148, 816, 824), (451, 146, 814, 825), (227, 466, 837, 834), (229, 465, 836, 835), (230, 235, 833, 828), (226, 234, 832, 826), (231, 233, 831, 829), (228, 232, 830, 827), (234, 231, 829, 832), (232, 230, 828, 830), (235, 227, 834, 833), (233, 229, 835, 831), (465, 228, 827, 836), (466, 226, 826, 837), (870, 874, 839, 841), (877, 875, 840, 845), (872, 876, 843, 844), (871, 873, 838, 842), (875, 871, 842, 840), (873, 870, 841, 838), (874, 872, 844, 839), (876, 877, 845, 843), (867, 863, 849, 850), (862, 865, 847, 846), (864, 866, 848, 853), (869, 862, 846, 852), (868, 867, 850, 851), (865, 864, 853, 847), (866, 868, 851, 848), (863, 869, 852, 849), (841, 839, 855, 859), (845, 840, 856, 858), (844, 843, 857, 861), (842, 838, 854, 860), (840, 842, 860, 856), (838, 841, 859, 854), (839, 844, 861, 855), (843, 845, 858, 857), (103, 428, 869, 863), (429, 102, 868, 866), (287, 105, 864, 865), (102, 286, 867, 868), (428, 104, 862, 869), (105, 429, 866, 864), (104, 287, 865, 862), (286, 103, 863, 867), (289, 109, 877, 876), (430, 108, 872, 874), (288, 107, 870, 873), (431, 106, 871, 875), (106, 288, 873, 871), (108, 289, 876, 872), (109, 431, 875, 877), (107, 430, 874, 870), (850, 849, 884, 880), (846, 847, 878, 883), (853, 848, 879, 885), (852, 846, 883, 882), (851, 850, 880, 881), (847, 853, 885, 878), (848, 851, 881, 879), (849, 852, 882, 884)])
me_cube_006.polygons.foreach_set('material_index', [0, 0, 0, 0, 0, 0, 0, 0, 0, 0, 0, 0, 0, 0, 0, 0, 0, 0, 0, 0, 0, 0, 0, 0, 0, 0, 0, 0, 0, 0, 0, 0, 0, 0, 0, 0, 0, 0, 0, 0, 0, 0, 0, 0, 0, 0, 0, 0, 0, 0, 0, 0, 0, 0, 0, 0, 0, 0, 0, 0, 0, 0, 0, 0, 0, 0, 0, 0, 0, 0, 0, 0, 0, 0, 1, 0, 0, 0, 0, 0, 0, 0, 0, 0, 0, 0, 0, 0, 0, 0, 0, 0, 0, 0, 0, 0, 0, 0, 0, 0, 0, 0, 0, 0, 0, 0, 0, 0, 0, 0, 0, 0, 0, 0, 0, 0, 0, 0, 0, 0, 0, 0, 0, 0, 0, 0, 0, 1, 0, 0, 0, 0, 0, 0, 0, 0, 0, 0, 0, 0, 0, 0, 0, 0, 0, 0, 0, 0, 1, 0, 1, 0, 0, 0, 0, 0, 0, 0, 0, 0, 0, 0, 0, 0, 0, 0, 0, 0, 0, 0, 0, 0, 0, 0, 0, 0, 0, 0, 0, 0, 0, 0, 0, 0, 0, 0, 0, 0, 0, 0, 0, 0, 0, 0, 0, 0, 0, 0, 0, 0, 0, 0, 0, 0, 0, 0, 0, 0, 0, 0, 0, 0, 0, 0, 0, 0, 0, 0, 0, 0, 0, 0, 0, 0, 0, 0, 0, 0, 0, 0, 0, 0, 0, 0, 0, 0, 0, 0, 0, 0, 0, 0, 0, 0, 0, 0, 0, 0, 0, 0, 0, 0, 0, 0, 0, 0, 0, 0, 0, 0, 0, 0, 0, 0, 0, 0, 0, 0, 0, 0, 0, 0, 0, 0, 0, 0, 0, 0, 0, 0, 0, 0, 0, 0, 0, 0, 0, 1, 0, 0, 0, 0, 0, 0, 0, 0, 0, 0, 0, 0, 0, 0, 0, 0, 0, 0, 1, 0, 0, 0, 0, 0, 0, 0, 0, 0, 0, 0, 0, 0, 0, 0, 0, 0, 0, 0, 0, 0, 0, 0, 0, 0, 0, 0, 0, 0, 0, 0, 0, 0, 0, 0, 0, 0, 0, 0, 0, 0, 0, 0, 0, 0, 0, 0, 0, 0, 0, 0, 0, 0, 0, 0, 0, 0, 0, 0, 0, 0, 0, 0, 0, 0, 0, 0, 0, 0, 0, 0, 0, 0, 0, 0, 0, 0, 0, 0, 0, 0, 0, 0, 1, 0, 1, 0, 0, 0, 0, 0, 0, 0, 0, 0, 0, 0, 0, 0, 0, 0, 0, 0, 0, 0, 0, 0, 0, 0, 0, 0, 0, 0, 0, 0, 0, 0, 0, 0, 0, 0, 0, 0, 0, 0, 0, 0, 0, 0, 0, 0, 0, 0, 0, 0, 0, 0, 0, 0, 0, 0, 0, 0, 0, 0, 0, 0, 0, 0, 0, 0, 0, 0, 0, 0, 0, 0, 0, 0, 0, 0, 0, 0, 0, 0, 0, 0, 0, 0, 0, 0, 0, 0, 0, 0, 0, 0, 0, 0, 0, 0, 0, 0, 0, 0, 0, 0, 0, 0, 1, 1, 1, 1, 1, 1, 1, 0, 0, 0, 0, 0, 0, 0, 0, 0, 0, 0, 0, 0, 0, 0, 0, 0, 0, 0, 0, 0, 0, 0, 0, 0, 0, 0, 0, 0, 0, 0, 0, 0, 0, 0, 0, 0, 0, 0, 0, 0, 0, 0, 0, 0, 0, 1, 1, 1, 1, 1, 1, 1, 0, 0, 0, 0, 0, 0, 0, 0, 0, 0, 0, 0, 1, 0, 0, 0, 0, 0, 1, 1, 1, 1, 1, 1, 0, 1, 0, 0, 0, 0, 0, 0, 0, 0, 0, 0, 1, 1, 1, 1, 0, 1, 0, 0, 0, 0, 0, 0, 0, 0, 0, 0, 1, 0, 0, 0, 0, 0, 1, 1, 1, 1, 1, 1, 1, 1, 0, 0, 0, 0, 0, 0, 0, 0, 0, 0, 0, 0, 0, 0, 0, 0, 0, 0, 0, 0, 0, 0, 0, 0, 0, 0, 0, 0, 0, 0, 0, 0, 0, 0, 0, 0, 0, 0, 0, 0, 0, 0, 0, 0, 0, 0, 0, 0, 0, 0, 0, 0, 0, 0, 0, 0, 0, 0, 0, 0, 0, 0, 0, 0, 0, 0, 0, 0, 0, 0, 0, 0, 0, 0, 0, 0, 0, 0, 0, 0, 0, 0, 0, 0, 0, 0, 0, 0, 0, 0, 0, 0, 0, 0, 0, 0, 0, 0, 0, 0, 0, 0, 0, 0, 0, 0, 0, 0, 0, 0, 0, 0, 0, 0, 0, 0, 0, 0, 0, 0, 0, 0, 0, 0, 0, 0, 0, 0, 0, 0, 0, 0, 0, 0, 0, 0, 0, 0, 0, 0, 0, 0, 0, 0, 0, 0, 0, 0, 0, 0, 0, 0, 0, 0, 0, 0, 0, 0, 0, 0, 0, 0, 0, 0, 0, 0, 0, 0, 0, 0, 0, 0, 0, 0, 0, 0, 0, 0, 0, 0, 0, 0, 0, 0, 0, 0, 0, 0, 0, 0, 0, 0, 0, 0, 0, 0, 0, 0, 0, 0, 0, 0, 0, 0, 0, 0, 0, 0, 0, 0, 0, 0, 0, 0, 0, 0, 0, 0, 0, 0, 0, 0, 0, 0, 0, 0, 0, 0, 0, 0, 0, 0, 0, 0, 0, 0, 0, 0, 0, 0, 0, 0, 0, 0, 0, 0, 0, 0, 0, 0, 0, 0, 0, 0, 0, 0, 0, 0, 0, 0, 0, 0, 0, 0])
me_cube_006.materials.append(mat_material_006)
me_cube_006.materials.append(mat_material_007)
me_cube_006.use_remesh_preserve_volume = False
me_cube_006.use_remesh_preserve_attributes = False
me_cube_006.use_mirror_vertex_groups = False
me_cube_006.update()

# ---- objects
ob_plane = bpy.data.objects.new('Plane', me_plane)
ob_cube = bpy.data.objects.new('Cube', me_cube_006)
ob_empty = bpy.data.objects.new('Empty', None)
ob_lamp = bpy.data.objects.new('Lamp', light_lamp)
ob_camera = bpy.data.objects.new('Camera', cam_camera)

# ---- transforms, parenting, visibility, modifiers, constraints
ob_plane.location = (0.4188, -1.668, -3.018)
ob_plane.hide_viewport = True
ob_plane.lineart.crease_threshold = 0.0
ob_cube.location = (0.05968, -3.023, -3.192)
ob_cube.scale = (1.0, 1.0, 0.222)
ob_cube.lineart.crease_threshold = 0.0
_m = ob_cube.modifiers.new('Subsurf', 'SUBSURF')
_m.uv_smooth = 'PRESERVE_CORNERS'
_m.quality = 2
_m.levels = 3
_m.show_only_control_edges = False
ob_empty.location = (-5.067, 3.765, -3.428)
ob_empty.rotation_euler = (0.0, 0.0, 3.142)
ob_empty.scale = (-10.1, 10.1, -10.1)
ob_empty.empty_display_type = 'IMAGE'
ob_empty.empty_image_offset = (0.0, 0.0)
ob_empty.color = (1.0, 1.0, 1.0, 0.5044)
ob_empty.hide_viewport = True
ob_empty.show_in_front = True
ob_empty.lineart.crease_threshold = 0.0
ob_lamp.location = (4.076, 1.005, 5.904)
ob_lamp.rotation_euler = (0.6503, 0.05522, 1.866)
ob_lamp.lock_rotations_4d = False
ob_lamp.empty_display_type = 'ARROWS'
ob_lamp.color = (0.0, 0.0, 0.0, 0.0)
ob_lamp.lineart.crease_threshold = 0.0
ob_camera.location = (7.481, -6.508, 5.344)
ob_camera.rotation_euler = (1.109, 0.0, 0.8149)
ob_camera.lock_rotations_4d = False
ob_camera.empty_display_type = 'ARROWS'
ob_camera.color = (0.0, 0.0, 0.0, 0.0)
ob_camera.display_type = 'WIRE'
ob_camera.lineart.crease_threshold = 0.0

# ---- collection membership
col_collection_1.objects.link(ob_plane)
col_collection_1.objects.link(ob_cube)
col_collection_1.objects.link(ob_empty)
col_collection_1.objects.link(ob_lamp)
col_collection_1.objects.link(ob_camera)

# ---- scene / render settings (as saved in the file)
scene.camera = ob_camera
scene.frame_start = 1; scene.frame_end = 250; scene.frame_set(102)
scene.render.engine = 'BLENDER_EEVEE_NEXT'
scene.render.resolution_percentage = 50
scene.render.dither_intensity = 0.0
scene.cycles.use_denoising = False
scene.cycles.samples = 128
scene.cycles.sampling_pattern = 'TABULATED_SOBOL'
scene.cycles.light_sampling_threshold = 0.0
scene.cycles.use_adaptive_sampling = False
scene.cycles.use_light_tree = False
scene.cycles.blur_glossy = 0.0
scene.cycles.sample_clamp_indirect = 0.0
scene.view_settings.view_transform = 'Standard'
bpy.context.view_layer.update()
